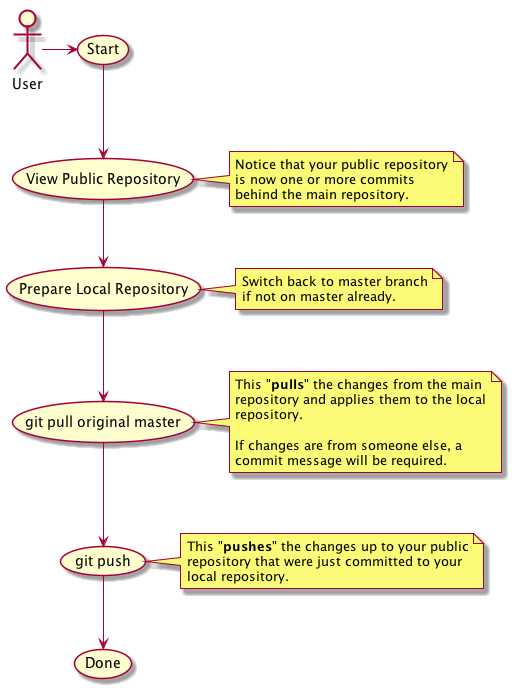

The diagram above was rendered by PlantUML. Its source (embedded in the PNG):
@startuml

(View Public Repository) as (vpr)

User -> (Start)

(Start) --> (vpr)

note right of (vpr)
Notice that your public repository
is now one or more commits
behind the main repository.
end note

(Prepare Local Repository) as (lr1)

(vpr) --> (lr1)

note right of (lr1)
Switch back to master branch
if not on master already.
end note

(git pull original master) as (lr2)

(lr1) --> (lr2)

note right of (lr2)
This "**pulls**" the changes from the main
repository and applies them to the local
repository.

If changes are from someone else, a
commit message will be required.
end note

(git push) as (lr3)

(lr2) --> (lr3)

note right of (lr3)
This "**pushes**" the changes up to your public
repository that were just committed to your
local repository.
end note

(lr3) --> (Done)
@enduml